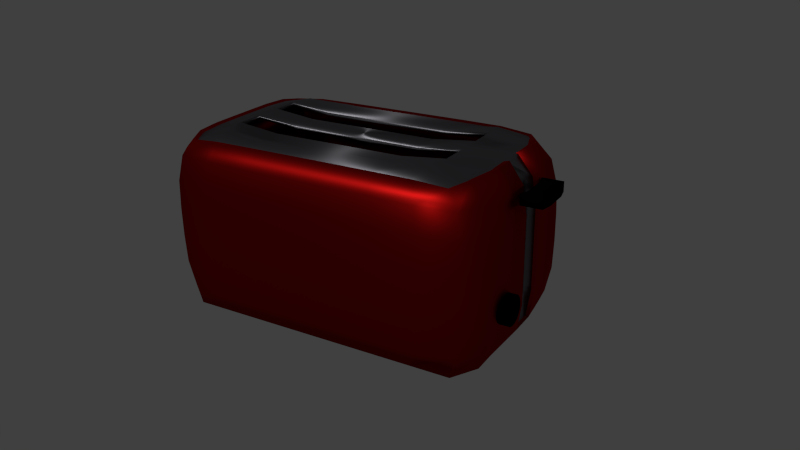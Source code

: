 # Source: el-Toaster.blend  (saved by Blender 2.76.0; exported with 4.5.12 LTS)
import bpy
from mathutils import Matrix  # noqa: F401  (used for matrix-valued properties, if any)

bpy.ops.wm.read_factory_settings(use_empty=True)
scene = bpy.context.scene
scene.name = 'Scene'

# ---- collections
col_collection_1 = bpy.data.collections.new('Collection 1'); scene.collection.children.link(col_collection_1)

# ---- materials (node trees are filled in below, after node groups)
mat_material_003 = bpy.data.materials.new('Material.003')
mat_material_003.alpha_threshold = 0.0
mat_material_003.roughness = 0.5
mat_material = bpy.data.materials.new('Material')
mat_material.alpha_threshold = 0.0
mat_material.roughness = 0.5
mat_material_001 = bpy.data.materials.new('Material.001')
mat_material_001.alpha_threshold = 0.0
mat_material_001.roughness = 0.5
mat_material_002 = bpy.data.materials.new('Material.002')
mat_material_002.alpha_threshold = 0.0
mat_material_002.roughness = 0.5

# ---- material node trees
mat_material_003.use_nodes = True; mat_material_003.node_tree.nodes.clear()
_N = mat_material_003.node_tree.nodes; _L = mat_material_003.node_tree.links
n0 = _N.new('ShaderNodeOutputMaterial'); n0.name = 'Material Output'; n0.location = (300, 300)
n1 = _N.new('ShaderNodeBsdfDiffuse'); n1.name = 'Diffuse BSDF'; n1.location = (10, 300)
n1.inputs[0].default_value = (0.0005155, 0.0005155, 0.0005155, 1.0)
_L.new(n1.outputs[0], n0.inputs[0])
n0.is_active_output = True
mat_material.use_nodes = True; mat_material.node_tree.nodes.clear()
_N = mat_material.node_tree.nodes; _L = mat_material.node_tree.links
n0 = _N.new('ShaderNodeOutputMaterial'); n0.name = 'Material Output'; n0.location = (300, 300)
n1 = _N.new('ShaderNodeBsdfAnisotropic'); n1.name = 'Anisotropic BSDF'; n1.location = (10, 300)
n1.distribution = 'GGX'
n1.inputs[0].default_value = (0.2284, 0.2242, 0.2462, 1.0)
n1.inputs[1].default_value = 0.4472
n1.inputs[2].default_value = 0.5
_L.new(n1.outputs[0], n0.inputs[0])
n0.is_active_output = True
mat_material_001.use_nodes = True; mat_material_001.node_tree.nodes.clear()
_N = mat_material_001.node_tree.nodes; _L = mat_material_001.node_tree.links
n0 = _N.new('ShaderNodeOutputMaterial'); n0.name = 'Material Output'; n0.location = (300, 300)
n1 = _N.new('ShaderNodeBsdfAnisotropic'); n1.name = 'Glossy BSDF'; n1.location = (10, 300)
n1.distribution = 'GGX'
n1.inputs[0].default_value = (0.3343, 0.004577, 0.003847, 1.0)
n1.inputs[1].default_value = 0.4472
_L.new(n1.outputs[0], n0.inputs[0])
n0.is_active_output = True
mat_material_002.use_nodes = True; mat_material_002.node_tree.nodes.clear()
_N = mat_material_002.node_tree.nodes; _L = mat_material_002.node_tree.links
n0 = _N.new('ShaderNodeOutputMaterial'); n0.name = 'Material Output'; n0.location = (300, 300)
n1 = _N.new('ShaderNodeBsdfDiffuse'); n1.name = 'Diffuse BSDF'; n1.location = (10, 300)
n1.inputs[0].default_value = (0.0, 0.0, 0.0, 1.0)
_L.new(n1.outputs[0], n0.inputs[0])
n0.is_active_output = True

# ---- world
world_world = bpy.data.worlds.new('World'); scene.world = world_world
world_world.color = (0.05088, 0.05088, 0.05088)
world_world.use_sun_shadow = False
world_world.sun_shadow_jitter_overblur = 0.0
world_world.cycles.sampling_method = 'MANUAL'
world_world.cycles.sample_map_resolution = 256

# ---- cameras
cam_camera = bpy.data.cameras.new('Camera')
cam_camera.clip_end = 100.0
cam_camera.lens = 35.0
cam_camera.sensor_width = 32.0
cam_camera.sensor_height = 18.0
cam_camera.ortho_scale = 7.314
cam_camera.dof.focus_distance = 0.0

# ---- lights
light_sun = bpy.data.lights.new('Sun', 'SUN')
light_sun.transmission_factor = 0.0
light_sun.angle = 0.1993
light_sun.energy = 1.0
light_sun.shadow_buffer_clip_start = 0.5
light_sun.shadow_soft_size = 0.1
light_sun.shadow_cascade_max_distance = 1000.0
light_sun.cycles.use_multiple_importance_sampling = False
light_lamp = bpy.data.lights.new('Lamp', 'POINT')
light_lamp.transmission_factor = 0.0
light_lamp.cutoff_distance = 30.0
light_lamp.energy = 100.0
light_lamp.shadow_buffer_clip_start = 1.001
light_lamp.shadow_soft_size = 0.1
light_lamp.shadow_maximum_resolution = 0.006
light_lamp.use_absolute_resolution = True
light_lamp.cycles.use_multiple_importance_sampling = False

# ---- meshes
me_cube_002 = bpy.data.meshes.new('Cube.002')
me_cube_002.from_pydata([(-0.5206, -0.7606, -0.5897), (-0.5206, -0.7606, 0.5897), (-0.5206, 0.4188, -0.5897), (-0.5206, 0.4188, 0.5897), (0.6588, -0.7606, -0.5897), (0.6588, -0.7606, 0.5897), (0.6588, 0.4188, -0.5897), (0.6588, 0.4188, 0.5897), (-0.2258, 0.55, 0.5897), (0.0691, 0.55, 0.5897), (0.364, 0.55, 0.5897), (0.364, 0.55, -0.5897), (0.0691, 0.55, -0.5897), (-0.2258, 0.55, -0.5897), (0.364, -0.5901, 0.5897), (0.0691, -0.5901, 0.5897), (-0.2258, -0.5901, 0.5897), (-0.2258, -0.5901, -0.5897), (0.0691, -0.5901, -0.5897), (0.364, -0.5901, -0.5897)], [], [(1, 3, 2, 0), (10, 7, 6, 11), (7, 5, 4, 6), (16, 1, 0, 17), (19, 11, 6, 4), (16, 8, 3, 1), (5, 7, 10, 14), (14, 10, 9, 15), (15, 9, 8, 16), (0, 2, 13, 17), (17, 13, 12, 18), (18, 12, 11, 19), (5, 14, 19, 4), (14, 15, 18, 19), (15, 16, 17, 18), (3, 8, 13, 2), (8, 9, 12, 13), (9, 10, 11, 12)])
me_cube_002.polygons.foreach_set('use_smooth', [True] * 18)
me_cube_002.materials.append(mat_material_003)
me_cube_002.use_remesh_preserve_volume = False
me_cube_002.use_remesh_preserve_attributes = False
me_cube_002.use_mirror_vertex_groups = False
me_cube_002.update()
me_cube_001 = bpy.data.meshes.new('Cube.001')
me_cube_001.from_pydata([(-0.9656, -0.9291, -0.8691), (-0.9173, -0.8941, 0.8831), (-0.9656, 0.8768, -0.8691), (-0.9194, 0.851, 0.8831), (0.8402, -0.9291, -0.8691), (0.7919, -0.8941, 0.8831), (0.8402, 0.8768, -0.8691), (0.7897, 0.851, 0.8831), (-0.9849, -0.9593, -0.6586), (-1.013, -0.9884, -0.3982), (-1.019, -0.9945, -0.1117), (-1.019, -0.9945, 0.1793), (-1.013, -0.9884, 0.4659), (-0.9814, -0.957, 0.7224), (-0.9403, -0.6936, 0.9111), (-0.9422, -0.4297, 0.914), (-0.9422, -0.1607, 0.9143), (-0.9422, 0.1083, 0.9143), (-0.9422, 0.3773, 0.914), (-0.9405, 0.6421, 0.9111), (-0.9834, 0.9131, 0.7224), (-1.015, 0.9442, 0.4659), (-1.021, 0.9503, 0.1793), (-1.021, 0.9503, -0.1117), (-1.015, 0.9442, -0.3982), (-0.9866, 0.9145, -0.6586), (-0.9656, 0.6188, -0.8691), (-0.9656, 0.3608, -0.8691), (-0.9656, 0.1028, -0.8691), (-0.9656, -0.1551, -0.8691), (-0.9656, -0.4131, -0.8691), (-0.9656, -0.6711, -0.8691), (-0.7337, 0.9151, 0.9115), (-0.4592, 0.9753, 0.9374), (-0.2012, 0.9753, 0.9374), (0.05678, 0.9753, 0.9374), (0.3148, 0.9753, 0.9374), (0.5963, 0.9151, 0.9115), (0.854, 0.9131, 0.7224), (0.8857, 0.9442, 0.4659), (0.8918, 0.9503, 0.1793), (0.8918, 0.9503, -0.1117), (0.8857, 0.9442, -0.3982), (0.8577, 0.9145, -0.6586), (0.5727, 0.9753, -0.8691), (0.3148, 0.9753, -0.8691), (0.05678, 0.9753, -0.8691), (-0.2012, 0.9753, -0.8691), (-0.4592, 0.9753, -0.8691), (-0.7172, 0.9753, -0.8691), (0.8147, 0.6421, 0.9111), (0.8168, 0.3773, 0.914), (0.8168, 0.1083, 0.9143), (0.8168, -0.1607, 0.9143), (0.8168, -0.4297, 0.914), (0.8149, -0.6936, 0.9111), (0.856, -0.957, 0.7224), (0.8876, -0.9884, 0.4659), (0.8937, -0.9945, 0.1793), (0.8937, -0.9945, -0.1117), (0.8876, -0.9884, -0.3982), (0.8595, -0.9593, -0.6586), (0.8402, -0.6711, -0.8691), (0.8402, -0.4131, -0.8691), (0.8402, -0.1551, -0.8691), (0.8402, 0.1028, -0.8691), (0.8402, 0.3608, -0.8691), (0.8402, 0.6188, -0.8691), (0.6037, -0.94, 0.91), (0.3431, -0.9545, 0.9157), (0.07268, -0.9557, 0.916), (-0.1981, -0.9557, 0.916), (-0.4685, -0.9545, 0.9157), (-0.7291, -0.94, 0.91), (-0.7076, -0.9876, -0.8691), (-0.4497, -0.9876, -0.8691), (-0.1917, -0.9876, -0.8691), (0.06629, -0.9876, -0.8691), (0.3243, -0.9876, -0.8691), (0.5823, -0.9876, -0.8691), (0.6347, -1.046, 0.7246), (0.6569, -1.082, 0.4659), (0.6615, -1.088, 0.1793), (0.6615, -1.088, -0.1117), (0.6569, -1.082, -0.3982), (0.6326, -1.049, -0.6586), (0.3586, -1.061, 0.7249), (0.3718, -1.098, 0.4659), (0.3745, -1.104, 0.1793), (0.3745, -1.104, -0.1117), (0.3718, -1.098, -0.3982), (0.3572, -1.063, -0.6586), (0.07773, -1.062, 0.725), (0.08214, -1.099, 0.4659), (0.08305, -1.105, 0.1793), (0.08305, -1.105, -0.1117), (0.08214, -1.099, -0.3982), (0.07726, -1.064, -0.6586), (-0.2031, -1.062, 0.725), (-0.2075, -1.099, 0.4659), (-0.2084, -1.105, 0.1793), (-0.2084, -1.105, -0.1117), (-0.2075, -1.099, -0.3982), (-0.2027, -1.064, -0.6586), (-0.484, -1.061, 0.7249), (-0.4972, -1.098, 0.4659), (-0.4999, -1.104, 0.1793), (-0.4999, -1.104, -0.1117), (-0.4972, -1.098, -0.3982), (-0.4826, -1.063, -0.6586), (-0.7601, -1.046, 0.7246), (-0.7823, -1.082, 0.4659), (-0.7869, -1.088, 0.1793), (-0.7869, -1.088, -0.1117), (-0.7823, -1.082, -0.3982), (-0.758, -1.049, -0.6586), (0.9108, 0.6727, 0.7251), (0.9465, 0.695, 0.466), (0.9528, 0.6996, 0.1793), (0.9528, 0.6996, -0.1117), (0.9465, 0.695, -0.3982), (0.9124, 0.6707, -0.6586), (0.9154, 0.3949, 0.7253), (0.9512, 0.4084, 0.466), (0.9575, 0.4111, 0.1793), (0.9575, 0.4111, -0.1117), (0.9512, 0.4084, -0.3982), (0.917, 0.3937, -0.6586), (0.9154, 0.1142, 0.7254), (0.9512, 0.1187, 0.466), (0.9575, 0.1196, 0.1793), (0.9575, 0.1196, -0.1117), (0.9512, 0.1187, -0.3982), (0.917, 0.1138, -0.6586), (0.9154, -0.1665, 0.7254), (0.9512, -0.171, 0.466), (0.9575, -0.1719, 0.1793), (0.9575, -0.1719, -0.1117), (0.9512, -0.171, -0.3982), (0.917, -0.1661, -0.6586), (0.9154, -0.4472, 0.7253), (0.9512, -0.4607, 0.466), (0.9575, -0.4634, 0.1793), (0.9575, -0.4634, -0.1117), (0.9512, -0.4607, -0.3982), (0.917, -0.446, -0.6586), (0.911, -0.7244, 0.7251), (0.9466, -0.7467, 0.466), (0.953, -0.7513, 0.1793), (0.953, -0.7513, -0.1117), (0.9466, -0.7467, -0.3982), (0.9126, -0.7224, -0.6586), (-0.7675, 1.024, 0.7246), (-0.7899, 1.062, 0.4659), (-0.7945, 1.068, 0.1793), (-0.7945, 1.068, -0.1117), (-0.7899, 1.062, -0.3982), (-0.7658, 1.029, -0.6586), (-0.4921, 1.052, 0.7276), (-0.5066, 1.085, 0.4662), (-0.5093, 1.091, 0.1793), (-0.5093, 1.091, -0.1117), (-0.5066, 1.085, -0.3985), (-0.4921, 1.052, -0.6599), (-0.2143, 1.067, 0.7441), (-0.218, 1.093, 0.4712), (-0.218, 1.093, 0.1796), (-0.218, 1.093, -0.112), (-0.218, 1.093, -0.4036), (-0.2143, 1.067, -0.6764), (0.06984, 1.067, 0.7441), (0.07359, 1.093, 0.4712), (0.07359, 1.093, 0.1796), (0.07359, 1.093, -0.112), (0.07359, 1.093, -0.4036), (0.06984, 1.067, -0.6764), (0.3479, 1.052, 0.7276), (0.3625, 1.085, 0.4662), (0.3652, 1.091, 0.1793), (0.3652, 1.091, -0.1117), (0.3625, 1.085, -0.3985), (0.3479, 1.052, -0.6599), (0.6272, 1.024, 0.7246), (0.6494, 1.062, 0.4659), (0.6539, 1.068, 0.1793), (0.6539, 1.068, -0.1117), (0.6494, 1.062, -0.3982), (0.6249, 1.029, -0.6586), (-1.036, -0.7244, 0.7251), (-1.072, -0.7467, 0.466), (-1.078, -0.7513, 0.1793), (-1.078, -0.7513, -0.1117), (-1.072, -0.7467, -0.3982), (-1.038, -0.7224, -0.6586), (-1.041, -0.4472, 0.7253), (-1.077, -0.4607, 0.466), (-1.083, -0.4634, 0.1793), (-1.083, -0.4634, -0.1117), (-1.077, -0.4607, -0.3982), (-1.042, -0.446, -0.6586), (-1.041, -0.1665, 0.7254), (-1.077, -0.171, 0.466), (-1.083, -0.1719, 0.1793), (-1.083, -0.1719, -0.1117), (-1.077, -0.171, -0.3982), (-1.042, -0.1661, -0.6586), (-1.041, 0.1142, 0.7254), (-1.077, 0.1187, 0.466), (-1.083, 0.1196, 0.1793), (-1.083, 0.1196, -0.1117), (-1.077, 0.1187, -0.3982), (-1.042, 0.1138, -0.6586), (-1.041, 0.3949, 0.7253), (-1.077, 0.4084, 0.466), (-1.083, 0.4111, 0.1793), (-1.083, 0.4111, -0.1117), (-1.077, 0.4084, -0.3982), (-1.042, 0.3937, -0.6586), (-1.036, 0.6727, 0.7251), (-1.072, 0.695, 0.466), (-1.079, 0.6996, 0.1793), (-1.079, 0.6996, -0.1117), (-1.072, 0.695, -0.3982), (-1.038, 0.6707, -0.6586), (-0.2161, 1.08, 0.6077), (-0.218, 1.093, 0.3254), (-0.218, 1.093, 0.03382), (-0.218, 1.093, -0.2578), (0.07172, 1.08, 0.6077), (0.07359, 1.093, 0.3254), (0.07359, 1.093, 0.03382), (0.07359, 1.093, -0.2578), (-0.2171, 1.086, 0.5394), (-0.218, 1.093, 0.2525), (-0.218, 1.093, -0.03908), (-0.218, 1.093, -0.3307), (0.07265, 1.086, 0.5394), (0.07359, 1.093, 0.2525), (0.07359, 1.093, -0.03908), (0.07359, 1.093, -0.3307), (-0.2152, 1.073, 0.6759), (-0.218, 1.093, 0.3983), (-0.218, 1.093, 0.1067), (-0.218, 1.093, -0.1849), (0.07078, 1.073, 0.6759), (0.07359, 1.093, 0.3983), (0.07359, 1.093, 0.1067), (0.07359, 1.093, -0.1849), (-0.7953, -0.7935, -0.8049), (-0.7692, -0.7684, 0.7657), (-0.7853, 0.7545, -0.8053), (-0.7633, 0.7342, 0.7668), (0.6699, -0.7935, -0.8049), (0.6438, -0.7684, 0.7657), (0.6612, 0.7522, -0.8062), (0.636, 0.7312, 0.7667), (-0.8164, -0.8154, -0.6091), (-0.842, -0.8406, -0.377), (-0.8474, -0.8461, -0.1083), (-0.8474, -0.8461, 0.176), (-0.8422, -0.8406, 0.4433), (-0.8196, -0.8169, 0.6467), (-0.7398, -0.673, 0.8066), (-0.7409, -0.4282, 0.809), (-0.741, -0.1606, 0.8092), (-0.741, 0.1083, 0.8092), (-0.7409, 0.376, 0.809), (-0.7397, 0.6229, 0.807), (-0.8141, 0.7819, 0.647), (-0.8364, 0.8058, 0.4434), (-0.8416, 0.8114, 0.176), (-0.8416, 0.8114, -0.1084), (-0.8362, 0.8059, -0.3772), (-0.81, 0.7807, -0.6094), (-0.7489, 0.6082, -0.8025), (-0.7521, 0.36, -0.7921), (-0.7524, 0.1028, -0.7913), (-0.7524, -0.1551, -0.7913), (-0.7521, -0.4123, -0.7921), (-0.7487, -0.66, -0.803), (-0.6734, 0.7238, 0.8052), (-0.4377, 0.7696, 0.8438), (-0.1926, 0.7662, 0.8495), (0.04815, 0.7662, 0.8495), (0.2936, 0.7695, 0.8439), (0.5377, 0.7231, 0.8056), (0.687, 0.7791, 0.6469), (0.7095, 0.8029, 0.4434), (0.7147, 0.8084, 0.176), (0.7147, 0.8084, -0.1084), (0.7092, 0.8029, -0.3772), (0.6833, 0.7776, -0.6097), (0.5289, 0.7623, -0.804), (0.3059, 0.7629, -0.7896), (0.05263, 0.7682, -0.7761), (-0.197, 0.7682, -0.7761), (-0.4503, 0.7628, -0.7896), (-0.6706, 0.7629, -0.8039), (0.6143, 0.6213, 0.8066), (0.6156, 0.3759, 0.809), (0.6156, 0.1083, 0.8092), (0.6156, -0.1606, 0.8092), (0.6156, -0.4282, 0.809), (0.6144, -0.673, 0.8066), (0.6942, -0.8169, 0.6467), (0.7168, -0.8406, 0.4433), (0.722, -0.8461, 0.176), (0.722, -0.8461, -0.1083), (0.7166, -0.8406, -0.377), (0.691, -0.8154, -0.6091), (0.6234, -0.66, -0.803), (0.6267, -0.4123, -0.7921), (0.627, -0.1551, -0.7913), (0.627, 0.1028, -0.7913), (0.6267, 0.36, -0.7921), (0.6233, 0.6075, -0.8032), (0.5652, -0.7464, 0.7979), (0.3368, -0.7569, 0.8041), (0.07227, -0.7575, 0.8055), (-0.1977, -0.7575, 0.8055), (-0.4622, -0.7569, 0.8041), (-0.6906, -0.7464, 0.7979), (-0.6758, -0.7726, -0.8038), (-0.4468, -0.7733, -0.7944), (-0.1915, -0.7743, -0.7915), (0.06612, -0.7743, -0.7915), (0.3214, -0.7733, -0.7944), (0.5504, -0.7726, -0.8038), (0.5892, -0.8356, 0.6512), (0.6072, -0.8616, 0.4457), (0.6119, -0.867, 0.1765), (0.6119, -0.867, -0.1088), (0.6073, -0.8614, -0.3794), (0.5897, -0.8312, -0.611), (0.3518, -0.8464, 0.652), (0.3652, -0.8715, 0.4473), (0.368, -0.8771, 0.1768), (0.368, -0.8771, -0.1091), (0.3653, -0.8714, -0.3808), (0.3524, -0.8426, -0.6065), (0.07733, -0.847, 0.6527), (0.08178, -0.8723, 0.4476), (0.0827, -0.8779, 0.1768), (0.0827, -0.8779, -0.1092), (0.08178, -0.8722, -0.3809), (0.07699, -0.8439, -0.6047), (-0.2027, -0.847, 0.6527), (-0.2072, -0.8723, 0.4476), (-0.2081, -0.8779, 0.1768), (-0.2081, -0.8779, -0.1092), (-0.2072, -0.8722, -0.3809), (-0.2024, -0.8439, -0.6047), (-0.4772, -0.8464, 0.652), (-0.4906, -0.8715, 0.4473), (-0.4934, -0.8771, 0.1768), (-0.4934, -0.8771, -0.1091), (-0.4907, -0.8714, -0.3808), (-0.4778, -0.8426, -0.6065), (-0.7146, -0.8356, 0.6512), (-0.7326, -0.8616, 0.4457), (-0.7373, -0.867, 0.1765), (-0.7373, -0.867, -0.1088), (-0.7327, -0.8614, -0.3794), (-0.7151, -0.8312, -0.611), (0.6961, 0.6466, 0.6563), (0.7222, 0.6659, 0.4468), (0.7277, 0.6706, 0.1766), (0.7277, 0.6706, -0.109), (0.722, 0.6662, -0.3801), (0.6912, 0.6502, -0.612), (0.6992, 0.3932, 0.6563), (0.7249, 0.4065, 0.4478), (0.7306, 0.4092, 0.1768), (0.7306, 0.4092, -0.1092), (0.7249, 0.4065, -0.3809), (0.6964, 0.3923, -0.6051), (0.6992, 0.1142, 0.6563), (0.7249, 0.1187, 0.4479), (0.7306, 0.1196, 0.1768), (0.7306, 0.1196, -0.1092), (0.7248, 0.1187, -0.3809), (0.6965, 0.1138, -0.6046), (0.6992, -0.1665, 0.6563), (0.7249, -0.171, 0.4479), (0.7306, -0.1719, 0.1768), (0.7306, -0.1719, -0.1092), (0.7248, -0.171, -0.3809), (0.6965, -0.1661, -0.6046), (0.6992, -0.4456, 0.6563), (0.7249, -0.4589, 0.4478), (0.7306, -0.4616, 0.1768), (0.7306, -0.4616, -0.1092), (0.7249, -0.4588, -0.3809), (0.6964, -0.4447, -0.6051), (0.6962, -0.6984, 0.6563), (0.7223, -0.7177, 0.4468), (0.7279, -0.7223, 0.1766), (0.7279, -0.7223, -0.109), (0.7222, -0.718, -0.3801), (0.6914, -0.702, -0.6119), (-0.7046, 0.8181, 0.654), (-0.7264, 0.8447, 0.4455), (-0.7315, 0.8499, 0.1764), (-0.7315, 0.8499, -0.1088), (-0.7266, 0.8445, -0.3791), (-0.7078, 0.815, -0.6105), (-0.4723, 0.834, 0.6658), (-0.4933, 0.8591, 0.45), (-0.4987, 0.8643, 0.1775), (-0.4987, 0.8643, -0.1098), (-0.4938, 0.859, -0.3828), (-0.4804, 0.831, -0.6074), (-0.2048, 0.8477, 0.6852), (-0.211, 0.8666, 0.4571), (-0.2153, 0.866, 0.1785), (-0.2153, 0.866, -0.1108), (-0.211, 0.8666, -0.3894), (-0.2079, 0.8514, -0.6047), (0.0604, 0.8477, 0.6851), (0.06653, 0.8666, 0.4571), (0.0709, 0.866, 0.1785), (0.0709, 0.866, -0.1108), (0.06653, 0.8666, -0.3894), (0.06344, 0.8514, -0.6047), (0.3284, 0.834, 0.6659), (0.3493, 0.8591, 0.45), (0.3547, 0.8643, 0.1775), (0.3547, 0.8643, -0.1098), (0.3498, 0.859, -0.3828), (0.3363, 0.831, -0.6074), (0.5665, 0.8173, 0.6543), (0.5881, 0.844, 0.4456), (0.5932, 0.8493, 0.1764), (0.5932, 0.8493, -0.1088), (0.5883, 0.8439, -0.3792), (0.5692, 0.8144, -0.6108), (-0.8216, -0.6984, 0.6563), (-0.8477, -0.7177, 0.4468), (-0.8532, -0.7223, 0.1766), (-0.8532, -0.7223, -0.109), (-0.8476, -0.718, -0.3801), (-0.8168, -0.702, -0.6119), (-0.8246, -0.4456, 0.6563), (-0.8503, -0.4589, 0.4478), (-0.856, -0.4616, 0.1768), (-0.856, -0.4616, -0.1092), (-0.8503, -0.4588, -0.3809), (-0.8218, -0.4447, -0.6051), (-0.8246, -0.1665, 0.6563), (-0.8503, -0.171, 0.4479), (-0.856, -0.1719, 0.1768), (-0.856, -0.1719, -0.1092), (-0.8502, -0.171, -0.3809), (-0.8219, -0.1661, -0.6046), (-0.8246, 0.1142, 0.6563), (-0.8503, 0.1187, 0.4479), (-0.856, 0.1196, 0.1768), (-0.856, 0.1196, -0.1092), (-0.8502, 0.1187, -0.3809), (-0.8219, 0.1138, -0.6046), (-0.8245, 0.3933, 0.6563), (-0.8503, 0.4066, 0.4479), (-0.856, 0.4093, 0.1768), (-0.856, 0.4093, -0.1092), (-0.8503, 0.4066, -0.3809), (-0.8218, 0.3924, -0.6051), (-0.8215, 0.6483, 0.6566), (-0.8476, 0.6676, 0.4469), (-0.8532, 0.6722, 0.1766), (-0.8532, 0.6722, -0.109), (-0.8475, 0.6679, -0.3802), (-0.8169, 0.6514, -0.6116), (-0.206, 0.8545, 0.5821), (-0.2141, 0.8661, 0.3231), (-0.2165, 0.866, 0.03382), (-0.2141, 0.8661, -0.2554), (0.06158, 0.8545, 0.5821), (0.06973, 0.8661, 0.3231), (0.07208, 0.866, 0.03382), (0.06973, 0.8661, -0.2554), (-0.2069, 0.8611, 0.5139), (-0.2141, 0.8661, 0.2502), (-0.2165, 0.866, -0.03908), (-0.2141, 0.8661, -0.3283), (0.06252, 0.8611, 0.5139), (0.06973, 0.8661, 0.2502), (0.07208, 0.866, -0.03908), (0.06973, 0.8661, -0.3283), (-0.2051, 0.848, 0.6503), (-0.2141, 0.8661, 0.396), (-0.2165, 0.866, 0.1067), (-0.2141, 0.8661, -0.1825), (0.06064, 0.848, 0.6503), (0.06973, 0.8661, 0.396), (0.07208, 0.866, 0.1067), (0.06973, 0.8661, -0.1825)], [], [(223, 25, 2, 26), (187, 43, 6, 44), (151, 61, 4, 62), (115, 8, 0, 74), (61, 85, 79, 4), (85, 91, 78, 79), (91, 97, 77, 78), (97, 103, 76, 77), (103, 109, 75, 76), (109, 115, 74, 75), (5, 68, 80, 56), (56, 80, 81, 57), (57, 81, 82, 58), (58, 82, 83, 59), (59, 83, 84, 60), (60, 84, 85, 61), (68, 69, 86, 80), (80, 86, 87, 81), (81, 87, 88, 82), (82, 88, 89, 83), (83, 89, 90, 84), (84, 90, 91, 85), (69, 70, 92, 86), (86, 92, 93, 87), (87, 93, 94, 88), (88, 94, 95, 89), (89, 95, 96, 90), (90, 96, 97, 91), (70, 71, 98, 92), (92, 98, 99, 93), (93, 99, 100, 94), (94, 100, 101, 95), (95, 101, 102, 96), (96, 102, 103, 97), (71, 72, 104, 98), (98, 104, 105, 99), (99, 105, 106, 100), (100, 106, 107, 101), (101, 107, 108, 102), (102, 108, 109, 103), (72, 73, 110, 104), (104, 110, 111, 105), (105, 111, 112, 106), (106, 112, 113, 107), (107, 113, 114, 108), (108, 114, 115, 109), (73, 1, 13, 110), (110, 13, 12, 111), (111, 12, 11, 112), (112, 11, 10, 113), (113, 10, 9, 114), (114, 9, 8, 115), (43, 121, 67, 6), (121, 127, 66, 67), (127, 133, 65, 66), (133, 139, 64, 65), (139, 145, 63, 64), (145, 151, 62, 63), (7, 50, 116, 38), (38, 116, 117, 39), (39, 117, 118, 40), (40, 118, 119, 41), (41, 119, 120, 42), (42, 120, 121, 43), (50, 51, 122, 116), (116, 122, 123, 117), (117, 123, 124, 118), (118, 124, 125, 119), (119, 125, 126, 120), (120, 126, 127, 121), (51, 52, 128, 122), (122, 128, 129, 123), (123, 129, 130, 124), (124, 130, 131, 125), (125, 131, 132, 126), (126, 132, 133, 127), (52, 53, 134, 128), (128, 134, 135, 129), (129, 135, 136, 130), (130, 136, 137, 131), (131, 137, 138, 132), (132, 138, 139, 133), (53, 54, 140, 134), (134, 140, 141, 135), (135, 141, 142, 136), (136, 142, 143, 137), (137, 143, 144, 138), (138, 144, 145, 139), (54, 55, 146, 140), (140, 146, 147, 141), (141, 147, 148, 142), (142, 148, 149, 143), (143, 149, 150, 144), (144, 150, 151, 145), (55, 5, 56, 146), (146, 56, 57, 147), (147, 57, 58, 148), (148, 58, 59, 149), (149, 59, 60, 150), (150, 60, 61, 151), (25, 157, 49, 2), (157, 163, 48, 49), (163, 169, 47, 48), (169, 175, 46, 47), (175, 181, 45, 46), (181, 187, 44, 45), (3, 32, 152, 20), (20, 152, 153, 21), (21, 153, 154, 22), (22, 154, 155, 23), (23, 155, 156, 24), (24, 156, 157, 25), (32, 33, 158, 152), (152, 158, 159, 153), (153, 159, 160, 154), (154, 160, 161, 155), (155, 161, 162, 156), (156, 162, 163, 157), (33, 34, 164, 158), (158, 164, 240, 224, 232, 165, 159), (159, 165, 241, 225, 233, 166, 160), (160, 166, 242, 226, 234, 167, 161), (161, 167, 243, 227, 235, 168, 162), (162, 168, 169, 163), (35, 36, 176, 170), (170, 176, 177, 171, 236, 228, 244), (171, 177, 178, 172, 237, 229, 245), (172, 178, 179, 173, 238, 230, 246), (173, 179, 180, 174, 239, 231, 247), (174, 180, 181, 175), (36, 37, 182, 176), (176, 182, 183, 177), (177, 183, 184, 178), (178, 184, 185, 179), (179, 185, 186, 180), (180, 186, 187, 181), (37, 7, 38, 182), (182, 38, 39, 183), (183, 39, 40, 184), (184, 40, 41, 185), (185, 41, 42, 186), (186, 42, 43, 187), (8, 193, 31, 0), (193, 199, 30, 31), (199, 205, 29, 30), (205, 211, 28, 29), (211, 217, 27, 28), (217, 223, 26, 27), (1, 14, 188, 13), (13, 188, 189, 12), (12, 189, 190, 11), (11, 190, 191, 10), (10, 191, 192, 9), (9, 192, 193, 8), (14, 15, 194, 188), (188, 194, 195, 189), (189, 195, 196, 190), (190, 196, 197, 191), (191, 197, 198, 192), (192, 198, 199, 193), (15, 16, 200, 194), (194, 200, 201, 195), (195, 201, 202, 196), (196, 202, 203, 197), (197, 203, 204, 198), (198, 204, 205, 199), (16, 17, 206, 200), (200, 206, 207, 201), (201, 207, 208, 202), (202, 208, 209, 203), (203, 209, 210, 204), (204, 210, 211, 205), (17, 18, 212, 206), (206, 212, 213, 207), (207, 213, 214, 208), (208, 214, 215, 209), (209, 215, 216, 210), (210, 216, 217, 211), (18, 19, 218, 212), (212, 218, 219, 213), (213, 219, 220, 214), (214, 220, 221, 215), (215, 221, 222, 216), (216, 222, 223, 217), (19, 3, 20, 218), (218, 20, 21, 219), (219, 21, 22, 220), (220, 22, 23, 221), (221, 23, 24, 222), (222, 24, 25, 223), (274, 250, 273, 471), (292, 254, 291, 435), (310, 252, 309, 399), (322, 248, 256, 363), (252, 327, 333, 309), (327, 326, 339, 333), (326, 325, 345, 339), (325, 324, 351, 345), (324, 323, 357, 351), (323, 322, 363, 357), (304, 328, 316, 253), (305, 329, 328, 304), (306, 330, 329, 305), (307, 331, 330, 306), (308, 332, 331, 307), (309, 333, 332, 308), (328, 334, 317, 316), (329, 335, 334, 328), (330, 336, 335, 329), (331, 337, 336, 330), (332, 338, 337, 331), (333, 339, 338, 332), (334, 340, 318, 317), (335, 341, 340, 334), (336, 342, 341, 335), (337, 343, 342, 336), (338, 344, 343, 337), (339, 345, 344, 338), (340, 346, 319, 318), (341, 347, 346, 340), (342, 348, 347, 341), (343, 349, 348, 342), (344, 350, 349, 343), (345, 351, 350, 344), (346, 352, 320, 319), (347, 353, 352, 346), (348, 354, 353, 347), (349, 355, 354, 348), (350, 356, 355, 349), (351, 357, 356, 350), (352, 358, 321, 320), (353, 359, 358, 352), (354, 360, 359, 353), (355, 361, 360, 354), (356, 362, 361, 355), (357, 363, 362, 356), (358, 261, 249, 321), (359, 260, 261, 358), (360, 259, 260, 359), (361, 258, 259, 360), (362, 257, 258, 361), (363, 256, 257, 362), (254, 315, 369, 291), (315, 314, 375, 369), (314, 313, 381, 375), (313, 312, 387, 381), (312, 311, 393, 387), (311, 310, 399, 393), (286, 364, 298, 255), (287, 365, 364, 286), (288, 366, 365, 287), (289, 367, 366, 288), (290, 368, 367, 289), (291, 369, 368, 290), (364, 370, 299, 298), (365, 371, 370, 364), (366, 372, 371, 365), (367, 373, 372, 366), (368, 374, 373, 367), (369, 375, 374, 368), (370, 376, 300, 299), (371, 377, 376, 370), (372, 378, 377, 371), (373, 379, 378, 372), (374, 380, 379, 373), (375, 381, 380, 374), (376, 382, 301, 300), (377, 383, 382, 376), (378, 384, 383, 377), (379, 385, 384, 378), (380, 386, 385, 379), (381, 387, 386, 380), (382, 388, 302, 301), (383, 389, 388, 382), (384, 390, 389, 383), (385, 391, 390, 384), (386, 392, 391, 385), (387, 393, 392, 386), (388, 394, 303, 302), (389, 395, 394, 388), (390, 396, 395, 389), (391, 397, 396, 390), (392, 398, 397, 391), (393, 399, 398, 392), (394, 304, 253, 303), (395, 305, 304, 394), (396, 306, 305, 395), (397, 307, 306, 396), (398, 308, 307, 397), (399, 309, 308, 398), (250, 297, 405, 273), (297, 296, 411, 405), (296, 295, 417, 411), (295, 294, 423, 417), (294, 293, 429, 423), (293, 292, 435, 429), (268, 400, 280, 251), (269, 401, 400, 268), (270, 402, 401, 269), (271, 403, 402, 270), (272, 404, 403, 271), (273, 405, 404, 272), (400, 406, 281, 280), (401, 407, 406, 400), (402, 408, 407, 401), (403, 409, 408, 402), (404, 410, 409, 403), (405, 411, 410, 404), (406, 412, 282, 281), (407, 413, 480, 472, 488, 412, 406), (408, 414, 481, 473, 489, 413, 407), (409, 415, 482, 474, 490, 414, 408), (410, 416, 483, 475, 491, 415, 409), (411, 417, 416, 410), (418, 424, 284, 283), (492, 476, 484, 419, 425, 424, 418), (493, 477, 485, 420, 426, 425, 419), (494, 478, 486, 421, 427, 426, 420), (495, 479, 487, 422, 428, 427, 421), (423, 429, 428, 422), (424, 430, 285, 284), (425, 431, 430, 424), (426, 432, 431, 425), (427, 433, 432, 426), (428, 434, 433, 427), (429, 435, 434, 428), (430, 286, 255, 285), (431, 287, 286, 430), (432, 288, 287, 431), (433, 289, 288, 432), (434, 290, 289, 433), (435, 291, 290, 434), (248, 279, 441, 256), (279, 278, 447, 441), (278, 277, 453, 447), (277, 276, 459, 453), (276, 275, 465, 459), (275, 274, 471, 465), (261, 436, 262, 249), (260, 437, 436, 261), (259, 438, 437, 260), (258, 439, 438, 259), (257, 440, 439, 258), (256, 441, 440, 257), (436, 442, 263, 262), (437, 443, 442, 436), (438, 444, 443, 437), (439, 445, 444, 438), (440, 446, 445, 439), (441, 447, 446, 440), (442, 448, 264, 263), (443, 449, 448, 442), (444, 450, 449, 443), (445, 451, 450, 444), (446, 452, 451, 445), (447, 453, 452, 446), (448, 454, 265, 264), (449, 455, 454, 448), (450, 456, 455, 449), (451, 457, 456, 450), (452, 458, 457, 451), (453, 459, 458, 452), (454, 460, 266, 265), (455, 461, 460, 454), (456, 462, 461, 455), (457, 463, 462, 456), (458, 464, 463, 457), (459, 465, 464, 458), (460, 466, 267, 266), (461, 467, 466, 460), (462, 468, 467, 461), (463, 469, 468, 462), (464, 470, 469, 463), (465, 471, 470, 464), (466, 268, 251, 267), (467, 269, 268, 466), (468, 270, 269, 467), (469, 271, 270, 468), (470, 272, 271, 469), (471, 273, 272, 470), (3, 19, 267, 251), (0, 31, 279, 248), (7, 37, 285, 255), (2, 49, 297, 250), (5, 55, 303, 253), (6, 67, 315, 254), (1, 73, 321, 249), (4, 79, 327, 252), (14, 1, 249, 262), (15, 14, 262, 263), (16, 15, 263, 264), (17, 16, 264, 265), (18, 17, 265, 266), (19, 18, 266, 267), (26, 2, 250, 274), (27, 26, 274, 275), (28, 27, 275, 276), (29, 28, 276, 277), (30, 29, 277, 278), (31, 30, 278, 279), (32, 3, 251, 280), (33, 32, 280, 281), (34, 33, 281, 282), (36, 35, 283, 284), (37, 36, 284, 285), (44, 6, 254, 292), (45, 44, 292, 293), (46, 45, 293, 294), (47, 46, 294, 295), (48, 47, 295, 296), (49, 48, 296, 297), (50, 7, 255, 298), (51, 50, 298, 299), (52, 51, 299, 300), (53, 52, 300, 301), (54, 53, 301, 302), (55, 54, 302, 303), (62, 4, 252, 310), (63, 62, 310, 311), (64, 63, 311, 312), (65, 64, 312, 313), (66, 65, 313, 314), (67, 66, 314, 315), (68, 5, 253, 316), (69, 68, 316, 317), (70, 69, 317, 318), (71, 70, 318, 319), (72, 71, 319, 320), (73, 72, 320, 321), (74, 0, 248, 322), (75, 74, 322, 323), (76, 75, 323, 324), (77, 76, 324, 325), (78, 77, 325, 326), (79, 78, 326, 327), (164, 34, 282, 412), (165, 232, 480, 413), (166, 233, 481, 414), (167, 234, 482, 415), (168, 235, 483, 416), (169, 168, 416, 417), (35, 170, 418, 283), (236, 171, 419, 484), (237, 172, 420, 485), (238, 173, 421, 486), (239, 174, 422, 487), (174, 175, 423, 422), (175, 169, 417, 423), (224, 240, 488, 472), (225, 241, 489, 473), (226, 242, 490, 474), (227, 243, 491, 475), (244, 228, 476, 492), (245, 229, 477, 493), (246, 230, 478, 494), (247, 231, 479, 495), (232, 224, 472, 480), (233, 225, 473, 481), (234, 226, 474, 482), (235, 227, 475, 483), (228, 236, 484, 476), (229, 237, 485, 477), (230, 238, 486, 478), (231, 239, 487, 479), (240, 164, 412, 488), (241, 165, 413, 489), (242, 166, 414, 490), (243, 167, 415, 491), (170, 244, 492, 418), (171, 245, 493, 419), (172, 246, 494, 420), (173, 247, 495, 421)])
me_cube_001.polygons.foreach_set('use_smooth', [True] * 472)
me_cube_001.polygons.foreach_set('material_index', [1, 1, 1, 1, 1, 1, 1, 1, 1, 1, 1, 1, 1, 1, 1, 1, 1, 1, 1, 1, 1, 1, 1, 1, 1, 1, 1, 1, 1, 1, 1, 1, 1, 1, 1, 1, 1, 1, 1, 1, 1, 1, 1, 1, 1, 1, 1, 1, 1, 1, 1, 1, 1, 1, 1, 1, 1, 1, 1, 1, 1, 1, 1, 1, 1, 1, 1, 1, 1, 1, 1, 1, 1, 1, 1, 1, 1, 1, 1, 1, 1, 1, 1, 1, 1, 1, 1, 1, 1, 1, 1, 1, 1, 1, 1, 1, 1, 1, 1, 1, 1, 1, 1, 1, 1, 1, 1, 1, 1, 1, 1, 1, 1, 1, 1, 1, 1, 1, 1, 1, 1, 1, 1, 1, 1, 1, 1, 1, 1, 1, 1, 1, 1, 1, 1, 1, 1, 1, 1, 1, 1, 1, 1, 1, 1, 1, 1, 1, 1, 1, 1, 1, 1, 1, 1, 1, 1, 1, 1, 1, 1, 1, 1, 1, 1, 1, 1, 1, 1, 1, 1, 1, 1, 1, 1, 1, 1, 1, 1, 1, 1, 1, 1, 1, 1, 1, 1, 1, 1, 1, 1, 1, 1, 1, 1, 1, 1, 1, 1, 1, 1, 1, 1, 1, 1, 1, 1, 1, 1, 1, 1, 1, 1, 1, 1, 1, 1, 1, 1, 1, 1, 1, 1, 1, 1, 1, 1, 1, 1, 1, 1, 1, 1, 1, 1, 1, 1, 1, 1, 1, 1, 1, 1, 1, 1, 1, 1, 1, 1, 1, 1, 1, 1, 1, 1, 1, 1, 1, 1, 1, 1, 1, 1, 1, 1, 1, 1, 1, 1, 1, 1, 1, 1, 1, 1, 1, 1, 1, 1, 1, 1, 1, 1, 1, 1, 1, 1, 1, 1, 1, 1, 1, 1, 1, 1, 1, 1, 1, 1, 1, 1, 1, 1, 1, 1, 1, 1, 1, 1, 1, 1, 1, 1, 1, 1, 1, 1, 1, 1, 1, 1, 1, 1, 1, 1, 1, 1, 1, 1, 1, 1, 1, 1, 1, 1, 1, 1, 1, 1, 1, 1, 1, 1, 1, 1, 1, 1, 1, 1, 1, 1, 1, 1, 1, 1, 1, 1, 1, 1, 1, 1, 1, 1, 1, 1, 1, 1, 1, 1, 1, 1, 1, 1, 1, 1, 1, 1, 1, 1, 1, 1, 1, 1, 1, 1, 1, 1, 1, 1, 1, 1, 1, 1, 1, 1, 1, 1, 1, 1, 1, 1, 1, 1, 1, 1, 1, 1, 1, 1, 1, 1, 1, 1, 1, 1, 1, 1, 1, 1, 1, 1, 1, 1, 1, 1, 1, 1, 1, 1, 1, 1, 1, 1, 1, 1, 1, 1, 1, 1, 1, 1, 1, 1, 1, 1, 1, 1, 1, 1, 1, 1, 1, 1, 1, 1, 1, 1, 1, 1, 1, 1, 1, 1, 1, 1, 1, 1, 1, 1, 1, 1, 1])
me_cube_001.materials.append(mat_material)
me_cube_001.materials.append(mat_material_001)
me_cube_001.use_remesh_preserve_volume = False
me_cube_001.use_remesh_preserve_attributes = False
me_cube_001.use_mirror_vertex_groups = False
me_cube_001.update()
me_cylinder = bpy.data.meshes.new('Cylinder')
me_cylinder.from_pydata([(0.0, 1.0, -1.0), (0.0, 1.0, 1.0), (0.1951, 0.9808, -1.0), (0.1951, 0.9808, 1.0), (0.3827, 0.9239, -1.0), (0.3827, 0.9239, 1.0), (0.5556, 0.8315, -1.0), (0.5556, 0.8315, 1.0), (0.7071, 0.7071, -1.0), (0.7071, 0.7071, 1.0), (0.8315, 0.5556, -1.0), (0.8315, 0.5556, 1.0), (0.9239, 0.3827, -1.0), (0.9239, 0.3827, 1.0), (0.9808, 0.1951, -1.0), (0.9808, 0.1951, 1.0), (1.0, 7.55e-08, -1.0), (1.0, 7.55e-08, 1.0), (0.9808, -0.1951, -1.0), (0.9808, -0.1951, 1.0), (0.9239, -0.3827, -1.0), (0.9239, -0.3827, 1.0), (0.8315, -0.5556, -1.0), (0.8315, -0.5556, 1.0), (0.7071, -0.7071, -1.0), (0.7071, -0.7071, 1.0), (0.5556, -0.8315, -1.0), (0.5556, -0.8315, 1.0), (0.3827, -0.9239, -1.0), (0.3827, -0.9239, 1.0), (0.1951, -0.9808, -1.0), (0.1951, -0.9808, 1.0), (-3.258e-07, -1.0, -1.0), (-3.258e-07, -1.0, 1.0), (-0.1951, -0.9808, -1.0), (-0.1951, -0.9808, 1.0), (-0.3827, -0.9239, -1.0), (-0.3827, -0.9239, 1.0), (-0.5556, -0.8315, -1.0), (-0.5556, -0.8315, 1.0), (-0.7071, -0.7071, -1.0), (-0.7071, -0.7071, 1.0), (-0.8315, -0.5556, -1.0), (-0.8315, -0.5556, 1.0), (-0.9239, -0.3827, -1.0), (-0.9239, -0.3827, 1.0), (-0.9808, -0.1951, -1.0), (-0.9808, -0.1951, 1.0), (-1.0, 9.656e-07, -1.0), (-1.0, 9.656e-07, 1.0), (-0.9808, 0.1951, -1.0), (-0.9808, 0.1951, 1.0), (-0.9239, 0.3827, -1.0), (-0.9239, 0.3827, 1.0), (-0.8315, 0.5556, -1.0), (-0.8315, 0.5556, 1.0), (-0.7071, 0.7071, -1.0), (-0.7071, 0.7071, 1.0), (-0.5556, 0.8315, -1.0), (-0.5556, 0.8315, 1.0), (-0.3827, 0.9239, -1.0), (-0.3827, 0.9239, 1.0), (-0.1951, 0.9808, -1.0), (-0.1951, 0.9808, 1.0)], [], [(0, 1, 3, 2), (2, 3, 5, 4), (4, 5, 7, 6), (6, 7, 9, 8), (8, 9, 11, 10), (10, 11, 13, 12), (12, 13, 15, 14), (14, 15, 17, 16), (16, 17, 19, 18), (18, 19, 21, 20), (20, 21, 23, 22), (22, 23, 25, 24), (24, 25, 27, 26), (26, 27, 29, 28), (28, 29, 31, 30), (30, 31, 33, 32), (32, 33, 35, 34), (34, 35, 37, 36), (36, 37, 39, 38), (38, 39, 41, 40), (40, 41, 43, 42), (42, 43, 45, 44), (44, 45, 47, 46), (46, 47, 49, 48), (48, 49, 51, 50), (50, 51, 53, 52), (52, 53, 55, 54), (54, 55, 57, 56), (56, 57, 59, 58), (58, 59, 61, 60), (3, 1, 63, 61, 59, 57, 55, 53, 51, 49, 47, 45, 43, 41, 39, 37, 35, 33, 31, 29, 27, 25, 23, 21, 19, 17, 15, 13, 11, 9, 7, 5), (62, 63, 1, 0), (60, 61, 63, 62), (0, 2, 4, 6, 8, 10, 12, 14, 16, 18, 20, 22, 24, 26, 28, 30, 32, 34, 36, 38, 40, 42, 44, 46, 48, 50, 52, 54, 56, 58, 60, 62)])
me_cylinder.materials.append(mat_material_002)
me_cylinder.use_remesh_preserve_volume = False
me_cylinder.use_remesh_preserve_attributes = False
me_cylinder.use_mirror_vertex_groups = False
me_cylinder.update()
me_cube = bpy.data.meshes.new('Cube')
me_cube.from_pydata([(-0.9474, -0.9085, -0.8506), (-0.9, -0.8742, 0.8661), (-0.9474, 0.8609, -0.8506), (-0.9022, 0.8356, 0.8661), (0.8219, -0.9085, -0.8506), (0.7745, -0.8742, 0.8661), (0.8219, 0.8609, -0.8506), (0.7724, 0.8356, 0.8661), (-0.9663, -0.9381, -0.6444), (-0.9938, -0.9665, -0.3893), (-0.9998, -0.9725, -0.1085), (-0.9998, -0.9725, 0.1766), (-0.9938, -0.9665, 0.4574), (-0.9629, -0.9358, 0.7087), (-0.9226, -0.6777, 0.8936), (-0.9244, -0.4191, 0.8965), (-0.9244, -0.1556, 0.8967), (-0.9244, 0.108, 0.8967), (-0.9244, 0.3715, 0.8965), (-0.9228, 0.6309, 0.8936), (-0.9648, 0.8964, 0.7087), (-0.9957, 0.9269, 0.4574), (-1.002, 0.9329, 0.1766), (-1.002, 0.9329, -0.1085), (-0.9957, 0.9269, -0.3893), (-0.968, 0.8978, -0.6444), (-0.9474, 0.6081, -0.8506), (-0.9474, 0.3553, -0.8506), (-0.9474, 0.1026, -0.8506), (-0.9474, -0.1502, -0.8506), (-0.9474, -0.4029, -0.8506), (-0.9474, -0.6557, -0.8506), (-0.7202, 0.8985, 0.8939), (-0.4512, 0.9574, 0.9193), (-0.1985, 0.9574, 0.9194), (0.0543, 0.9574, 0.9194), (0.3071, 0.9574, 0.9193), (0.5829, 0.8985, 0.8939), (0.8354, 0.8964, 0.7087), (0.8665, 0.9269, 0.4574), (0.8725, 0.9329, 0.1766), (0.8725, 0.9329, -0.1085), (0.8665, 0.9269, -0.3893), (0.839, 0.8978, -0.6444), (0.5598, 0.9574, -0.8506), (0.3071, 0.9574, -0.8506), (0.0543, 0.9574, -0.8506), (-0.1985, 0.9574, -0.8506), (-0.4512, 0.9574, -0.8506), (-0.704, 0.9574, -0.8506), (0.7969, 0.6309, 0.8936), (0.7989, 0.3715, 0.8965), (0.7989, 0.108, 0.8967), (0.7989, -0.1556, 0.8967), (0.7989, -0.4191, 0.8965), (0.7971, -0.6777, 0.8936), (0.8374, -0.9358, 0.7087), (0.8683, -0.9665, 0.4574), (0.8743, -0.9725, 0.1766), (0.8743, -0.9725, -0.1085), (0.8683, -0.9665, -0.3893), (0.8408, -0.9381, -0.6444), (0.8219, -0.6557, -0.8506), (0.8219, -0.4029, -0.8506), (0.8219, -0.1502, -0.8506), (0.8219, 0.1026, -0.8506), (0.8219, 0.3553, -0.8506), (0.8219, 0.6081, -0.8506), (0.5902, -0.9192, 0.8925), (0.3349, -0.9334, 0.8981), (0.06989, -0.9346, 0.8984), (-0.1954, -0.9346, 0.8984), (-0.4604, -0.9334, 0.8981), (-0.7157, -0.9192, 0.8925), (-0.6947, -0.9658, -0.8506), (-0.4419, -0.9658, -0.8506), (-0.1891, -0.9658, -0.8506), (0.06363, -0.9658, -0.8506), (0.3164, -0.9658, -0.8506), (0.5691, -0.9658, -0.8506), (0.6319, -0.7184, 0.9558), (0.3658, -0.7381, 0.9727), (0.08011, -0.7381, 0.9727), (-0.2056, -0.7381, 0.9727), (-0.4913, -0.7381, 0.9727), (-0.7574, -0.7184, 0.9558), (0.6319, -0.4406, 0.9074), (0.3658, -0.4524, 0.9243), (0.08011, -0.4524, 0.9243), (-0.2056, -0.4524, 0.9243), (-0.4913, -0.4524, 0.9243), (-0.7574, -0.4406, 0.9074), (0.6319, -0.1627, 0.9074), (0.3658, -0.1667, 0.9243), (0.08011, -0.1667, 0.9243), (-0.2056, -0.1667, 0.9243), (-0.4913, -0.1667, 0.9243), (-0.7574, -0.1627, 0.9074), (0.6319, 0.1151, 0.9074), (0.3658, 0.1191, 0.9243), (0.08011, 0.1191, 0.9243), (-0.2056, 0.1191, 0.9243), (-0.4913, 0.1191, 0.9243), (-0.7574, 0.1151, 0.9074), (0.6319, 0.393, 0.9074), (0.3658, 0.4048, 0.9243), (0.08011, 0.4048, 0.9243), (-0.2056, 0.4048, 0.9243), (-0.4913, 0.4048, 0.9243), (-0.7574, 0.393, 0.9074), (0.6319, 0.6708, 0.9558), (0.3658, 0.6905, 0.9727), (0.08011, 0.6905, 0.9727), (-0.2056, 0.6905, 0.9727), (-0.4913, 0.6905, 0.9727), (-0.7574, 0.6708, 0.9558), (-0.7573, -0.7183, -0.9383), (-0.4913, -0.7381, -0.966), (-0.2056, -0.7381, -0.966), (0.08011, -0.7381, -0.966), (0.3658, -0.7381, -0.966), (0.6318, -0.7183, -0.9383), (-0.7573, -0.4405, -0.9383), (-0.4913, -0.4524, -0.966), (-0.2056, -0.4524, -0.966), (0.08011, -0.4524, -0.966), (0.3658, -0.4524, -0.966), (0.6318, -0.4405, -0.9383), (-0.7573, -0.1627, -0.9383), (-0.4913, -0.1667, -0.966), (-0.2056, -0.1667, -0.966), (0.08011, -0.1667, -0.966), (0.3658, -0.1667, -0.966), (0.6318, -0.1627, -0.9383), (-0.7573, 0.1151, -0.9383), (-0.4913, 0.1191, -0.966), (-0.2056, 0.1191, -0.966), (0.08011, 0.1191, -0.966), (0.3658, 0.1191, -0.966), (0.6318, 0.1151, -0.9383), (-0.7573, 0.3929, -0.9383), (-0.4913, 0.4048, -0.966), (-0.2056, 0.4048, -0.966), (0.08011, 0.4048, -0.966), (0.3658, 0.4048, -0.966), (0.6318, 0.3929, -0.9383), (-0.7573, 0.6707, -0.9383), (-0.4913, 0.6905, -0.966), (-0.2056, 0.6905, -0.966), (0.08011, 0.6905, -0.966), (0.3658, 0.6905, -0.966), (0.6318, 0.6707, -0.9383), (0.6205, -1.023, 0.7109), (0.6423, -1.058, 0.4574), (0.6468, -1.065, 0.1766), (0.6468, -1.065, -0.1085), (0.6423, -1.058, -0.3893), (0.6185, -1.026, -0.6444), (0.35, -1.038, 0.7112), (0.363, -1.074, 0.4574), (0.3656, -1.08, 0.1766), (0.3656, -1.08, -0.1085), (0.363, -1.074, -0.3893), (0.3486, -1.04, -0.6444), (0.07483, -1.039, 0.7112), (0.07916, -1.074, 0.4574), (0.08005, -1.081, 0.1766), (0.08005, -1.081, -0.1085), (0.07916, -1.074, -0.3893), (0.07437, -1.041, -0.6444), (-0.2003, -1.039, 0.7112), (-0.2047, -1.074, 0.4574), (-0.2056, -1.081, 0.1766), (-0.2056, -1.081, -0.1085), (-0.2047, -1.074, -0.3893), (-0.1999, -1.041, -0.6444), (-0.4755, -1.038, 0.7112), (-0.4885, -1.074, 0.4574), (-0.4912, -1.08, 0.1766), (-0.4912, -1.08, -0.1085), (-0.4885, -1.074, -0.3893), (-0.4741, -1.04, -0.6444), (-0.746, -1.023, 0.7109), (-0.7678, -1.058, 0.4574), (-0.7723, -1.065, 0.1766), (-0.7723, -1.065, -0.1085), (-0.7678, -1.058, -0.3893), (-0.744, -1.026, -0.6444), (0.8911, 0.661, 0.7114), (0.926, 0.6828, 0.4574), (0.9322, 0.6872, 0.1766), (0.9322, 0.6872, -0.1085), (0.926, 0.6828, -0.3893), (0.8926, 0.659, -0.6444), (0.8956, 0.3888, 0.7116), (0.9306, 0.4019, 0.4574), (0.9179, 0.3987, 0.1741), (0.9179, 0.3987, -0.1056), (0.9306, 0.4019, -0.3893), (0.8971, 0.3876, -0.6444), (0.8956, 0.1137, 0.7116), (0.9118, 0.1176, 0.4496), (0.9179, 0.1185, 0.1741), (0.9179, 0.1185, -0.1056), (0.9118, 0.1176, -0.3811), (0.8971, 0.1133, -0.6444), (0.8956, -0.1613, 0.7116), (0.9118, -0.1609, 0.4496), (0.9179, -0.1617, 0.1741), (0.9179, -0.1617, -0.1056), (0.9306, -0.1657, -0.3893), (0.8971, -0.1609, -0.6444), (0.8956, -0.4364, 0.7116), (0.9306, -0.4495, 0.4574), (0.9368, -0.4522, 0.1766), (0.9368, -0.4522, -0.1085), (0.9306, -0.4495, -0.3893), (0.8971, -0.4352, -0.6444), (0.8912, -0.7079, 0.7114), (0.9262, -0.7298, 0.4574), (0.9324, -0.7342, 0.1766), (0.9324, -0.7342, -0.1085), (0.9262, -0.7298, -0.3893), (0.8928, -0.706, -0.6444), (-0.7533, 1.006, 0.7109), (-0.7753, 1.042, 0.4574), (-0.7797, 1.048, 0.1766), (-0.7797, 1.048, -0.1085), (-0.7753, 1.042, -0.3893), (-0.7516, 1.01, -0.6444), (-0.4834, 1.032, 0.7138), (-0.4977, 1.065, 0.4577), (-0.5003, 1.071, 0.1766), (-0.5003, 1.071, -0.1085), (-0.4977, 1.065, -0.3896), (-0.4834, 1.032, -0.6456), (-0.2113, 1.047, 0.7299), (-0.2149, 1.073, 0.4626), (-0.2149, 1.073, 0.1769), (-0.2149, 1.073, -0.1088), (-0.2149, 1.073, -0.3945), (-0.2113, 1.047, -0.6618), (0.0671, 1.047, 0.7299), (0.07078, 1.073, 0.4626), (0.07078, 1.073, 0.1769), (0.07078, 1.073, -0.1088), (0.07078, 1.073, -0.3945), (0.0671, 1.047, -0.6618), (0.3396, 1.032, 0.7138), (0.3539, 1.065, 0.4577), (0.3565, 1.071, 0.1766), (0.3565, 1.071, -0.1085), (0.3539, 1.065, -0.3896), (0.3396, 1.032, -0.6456), (0.6132, 1.006, 0.7109), (0.6349, 1.042, 0.4574), (0.6394, 1.048, 0.1766), (0.6394, 1.048, -0.1085), (0.6349, 1.042, -0.3893), (0.6109, 1.01, -0.6444), (-1.017, -0.7079, 0.7114), (-1.052, -0.7298, 0.4574), (-1.058, -0.7342, 0.1766), (-1.058, -0.7342, -0.1085), (-1.052, -0.7298, -0.3893), (-1.018, -0.706, -0.6444), (-1.021, -0.4364, 0.7116), (-1.056, -0.4495, 0.4574), (-1.062, -0.4522, 0.1766), (-1.062, -0.4522, -0.1085), (-1.056, -0.4495, -0.3893), (-1.023, -0.4352, -0.6444), (-1.021, -0.1613, 0.7116), (-1.037, -0.1609, 0.4496), (-1.043, -0.1617, 0.1741), (-1.043, -0.1617, -0.1056), (-1.056, -0.1657, -0.3893), (-1.023, -0.1609, -0.6444), (-1.021, 0.1137, 0.7116), (-1.037, 0.1176, 0.4496), (-1.043, 0.1185, 0.1741), (-1.043, 0.1185, -0.1056), (-1.037, 0.1176, -0.3811), (-1.023, 0.1133, -0.6444), (-1.021, 0.3888, 0.7116), (-1.056, 0.4019, 0.4574), (-1.043, 0.3987, 0.1741), (-1.043, 0.3987, -0.1056), (-1.056, 0.4019, -0.3893), (-1.023, 0.3876, -0.6444), (-1.017, 0.661, 0.7114), (-1.052, 0.6828, 0.4574), (-1.058, 0.6872, 0.1766), (-1.058, 0.6872, -0.1085), (-1.052, 0.6828, -0.3893), (-1.018, 0.659, -0.6444), (-0.2131, 1.06, 0.5963), (-0.2149, 1.073, 0.3198), (-0.2149, 1.073, 0.03404), (-0.2149, 1.073, -0.2517), (0.06894, 1.06, 0.5963), (0.07078, 1.073, 0.3198), (0.07078, 1.073, 0.03404), (0.07078, 1.073, -0.2517), (-0.07208, 1.021, 0.7197), (-0.07208, 1.045, 0.4621), (-0.07208, 1.046, 0.1769), (-0.07208, 1.046, -0.1088), (-0.07208, 1.046, -0.3836), (-0.07208, 1.046, -0.2517), (-0.07208, 1.046, 0.03404), (-0.07208, 1.046, 0.3198), (-0.07208, 1.033, 0.5963), (-0.214, 1.066, 0.5294), (-0.2149, 1.073, 0.2483), (-0.2149, 1.073, -0.03738), (-0.2149, 1.073, -0.3231), (0.06986, 1.066, 0.5294), (0.07078, 1.073, 0.2483), (0.07078, 1.073, -0.03738), (0.07078, 1.073, -0.3231), (-0.1417, 1.02, 0.7299), (-0.1435, 1.046, 0.4626), (-0.1435, 1.046, 0.1769), (-0.1435, 1.046, -0.1088), (-0.1435, 1.046, -0.3945), (-0.2122, 1.053, 0.6631), (-0.2149, 1.073, 0.3912), (-0.2149, 1.073, 0.1055), (-0.2149, 1.073, -0.1802), (0.06802, 1.053, 0.6631), (0.07078, 1.073, 0.3912), (0.07078, 1.073, 0.1055), (0.07078, 1.073, -0.1802), (-0.002488, 1.02, 0.7299), (-0.0006476, 1.046, 0.4626), (-0.0006476, 1.046, 0.1769), (-0.0006476, 1.046, -0.1088), (-0.0006476, 1.046, -0.3945), (-0.07208, 1.046, -0.3231), (-0.07208, 1.046, -0.1802), (-0.1435, 1.046, -0.2517), (-0.0006476, 1.046, -0.2517), (-0.07208, 1.046, -0.03738), (-0.07208, 1.046, 0.1055), (-0.1435, 1.046, 0.03404), (-0.0006476, 1.046, 0.03404), (-0.07208, 1.046, 0.2483), (-0.07208, 1.046, 0.3912), (-0.1435, 1.046, 0.3198), (-0.0006476, 1.046, 0.3198), (-0.07208, 1.039, 0.5294), (-0.07208, 1.027, 0.6631), (-0.1426, 1.033, 0.5963), (-0.001568, 1.033, 0.5963), (-0.002028, 1.027, 0.6631), (-0.1421, 1.027, 0.6631), (-0.143, 1.039, 0.5294), (-0.0006476, 1.046, 0.3912), (-0.1435, 1.046, 0.3912), (-0.1435, 1.046, 0.2483), (-0.0006476, 1.046, 0.1055), (-0.1435, 1.046, 0.1055), (-0.1435, 1.046, -0.03738), (-0.0006476, 1.046, -0.1802), (-0.1435, 1.046, -0.1802), (-0.1435, 1.046, -0.3231), (-0.0006476, 1.046, -0.3231), (-0.0006476, 1.046, -0.03738), (-0.0006476, 1.046, 0.2483), (-0.001108, 1.039, 0.5294), (-0.03725, 1.021, 0.7206), (-0.03638, 1.045, 0.4621), (-0.03636, 1.046, 0.1769), (-0.03636, 1.046, -0.1088), (-0.03636, 1.046, -0.3846), (-0.07208, 1.046, -0.3581), (-0.07208, 1.046, -0.216), (-0.03636, 1.046, -0.2517), (-0.07208, 1.046, -0.0731), (-0.07208, 1.046, 0.06976), (-0.03636, 1.046, 0.03404), (-0.07208, 1.046, 0.2126), (-0.07208, 1.046, 0.3555), (-0.03636, 1.046, 0.3198), (-0.07208, 1.043, 0.496), (-0.07208, 1.03, 0.6297), (-0.03682, 1.033, 0.5963), (-0.1069, 1.021, 0.7206), (-0.1078, 1.045, 0.4621), (-0.1078, 1.046, 0.1769), (-0.1078, 1.046, -0.1088), (-0.1078, 1.046, -0.3846), (-0.07208, 1.046, -0.2874), (-0.07208, 1.046, -0.1445), (-0.1078, 1.046, -0.2517), (-0.07208, 1.046, -0.00167), (-0.07208, 1.046, 0.1412), (-0.1078, 1.046, 0.03404), (-0.07208, 1.046, 0.284), (-0.07208, 1.046, 0.4269), (-0.1078, 1.046, 0.3198), (-0.07208, 1.036, 0.5629), (-0.07208, 1.023, 0.6958), (-0.1073, 1.033, 0.5963), (-0.001798, 1.03, 0.6297), (-0.002258, 1.023, 0.6965), (-0.03705, 1.027, 0.6631), (-0.1424, 1.03, 0.6297), (-0.1419, 1.023, 0.6965), (-0.1071, 1.027, 0.6631), (-0.1433, 1.043, 0.496), (-0.1428, 1.036, 0.5629), (-0.1076, 1.039, 0.5294), (-0.0006476, 1.046, 0.3555), (-0.0006476, 1.046, 0.4269), (-0.03636, 1.046, 0.3912), (-0.1435, 1.046, 0.3555), (-0.1435, 1.046, 0.4269), (-0.1078, 1.046, 0.3912), (-0.1435, 1.046, 0.2126), (-0.1435, 1.046, 0.284), (-0.1078, 1.046, 0.2483), (-0.0006476, 1.046, 0.06976), (-0.0006476, 1.046, 0.1412), (-0.03636, 1.046, 0.1055), (-0.1435, 1.046, 0.06976), (-0.1435, 1.046, 0.1412), (-0.1078, 1.046, 0.1055), (-0.1435, 1.046, -0.0731), (-0.1435, 1.046, -0.00167), (-0.1078, 1.046, -0.03738), (-0.0006476, 1.046, -0.216), (-0.0006476, 1.046, -0.1445), (-0.03636, 1.046, -0.1802), (-0.1435, 1.046, -0.216), (-0.1435, 1.046, -0.1445), (-0.1078, 1.046, -0.1802), (-0.1435, 1.046, -0.3588), (-0.1435, 1.046, -0.2874), (-0.1078, 1.046, -0.3231), (-0.0006476, 1.046, -0.3588), (-0.0006476, 1.046, -0.2874), (-0.03636, 1.046, -0.3231), (-0.0006476, 1.046, -0.0731), (-0.0006476, 1.046, -0.00167), (-0.03636, 1.046, -0.03738), (-0.0006476, 1.046, 0.2126), (-0.0006476, 1.046, 0.284), (-0.03636, 1.046, 0.2483), (-0.0008776, 1.043, 0.496), (-0.001338, 1.036, 0.5629), (-0.03659, 1.039, 0.5294), (-0.03671, 1.036, 0.5629), (-0.03648, 1.043, 0.496), (-0.03636, 1.046, 0.284), (-0.03636, 1.046, 0.2126), (-0.03636, 1.046, -0.00167), (-0.03636, 1.046, -0.0731), (-0.03636, 1.046, -0.2874), (-0.03636, 1.046, -0.3581), (-0.1078, 1.046, -0.2874), (-0.1078, 1.046, -0.1445), (-0.03636, 1.046, -0.1445), (-0.03636, 1.046, -0.216), (-0.1078, 1.046, -0.00167), (-0.1078, 1.046, 0.1412), (-0.03636, 1.046, 0.1412), (-0.03636, 1.046, 0.06976), (-0.1078, 1.046, 0.284), (-0.1078, 1.046, 0.4269), (-0.03636, 1.046, 0.4269), (-0.03636, 1.046, 0.3555), (-0.1074, 1.036, 0.5629), (-0.107, 1.023, 0.6958), (-0.03716, 1.023, 0.6958), (-0.03694, 1.03, 0.6297), (-0.1072, 1.03, 0.6297), (-0.1077, 1.043, 0.496), (-0.1078, 1.046, 0.3555), (-0.1078, 1.046, 0.2126), (-0.1078, 1.046, 0.06976), (-0.1078, 1.046, -0.0731), (-0.1078, 1.046, -0.216), (-0.1078, 1.046, -0.3581)], [], [(295, 25, 2, 26), (259, 43, 6, 44), (223, 61, 4, 62), (187, 8, 0, 74), (151, 44, 6, 67), (115, 32, 3, 19), (73, 85, 14, 1), (85, 91, 15, 14), (91, 97, 16, 15), (97, 103, 17, 16), (103, 109, 18, 17), (109, 115, 19, 18), (5, 55, 80, 68), (68, 80, 81, 69), (69, 81, 82, 70), (70, 82, 83, 71), (71, 83, 84, 72), (72, 84, 85, 73), (55, 54, 86, 80), (80, 86, 87, 81), (82, 88, 89, 83), (84, 90, 91, 85), (54, 53, 92, 86), (86, 92, 93, 87), (88, 94, 95, 89), (90, 96, 97, 91), (53, 52, 98, 92), (92, 98, 99, 93), (94, 100, 101, 95), (96, 102, 103, 97), (52, 51, 104, 98), (98, 104, 105, 99), (100, 106, 107, 101), (102, 108, 109, 103), (51, 50, 110, 104), (104, 110, 111, 105), (106, 112, 113, 107), (108, 114, 115, 109), (50, 7, 37, 110), (110, 37, 36, 111), (111, 36, 35, 112), (112, 35, 34, 113), (113, 34, 33, 114), (114, 33, 32, 115), (79, 121, 62, 4), (121, 127, 63, 62), (127, 133, 64, 63), (133, 139, 65, 64), (139, 145, 66, 65), (145, 151, 67, 66), (0, 31, 116, 74), (74, 116, 117, 75), (75, 117, 118, 76), (76, 118, 119, 77), (77, 119, 120, 78), (78, 120, 121, 79), (31, 30, 122, 116), (116, 122, 123, 117), (117, 123, 124, 118), (118, 124, 125, 119), (119, 125, 126, 120), (120, 126, 127, 121), (30, 29, 128, 122), (122, 128, 129, 123), (123, 129, 130, 124), (124, 130, 131, 125), (125, 131, 132, 126), (126, 132, 133, 127), (29, 28, 134, 128), (128, 134, 135, 129), (129, 135, 136, 130), (130, 136, 137, 131), (131, 137, 138, 132), (132, 138, 139, 133), (28, 27, 140, 134), (134, 140, 141, 135), (135, 141, 142, 136), (136, 142, 143, 137), (137, 143, 144, 138), (138, 144, 145, 139), (27, 26, 146, 140), (140, 146, 147, 141), (141, 147, 148, 142), (142, 148, 149, 143), (143, 149, 150, 144), (144, 150, 151, 145), (26, 2, 49, 146), (146, 49, 48, 147), (147, 48, 47, 148), (148, 47, 46, 149), (149, 46, 45, 150), (150, 45, 44, 151), (61, 157, 79, 4), (157, 163, 78, 79), (163, 169, 77, 78), (169, 175, 76, 77), (175, 181, 75, 76), (181, 187, 74, 75), (5, 68, 152, 56), (56, 152, 153, 57), (57, 153, 154, 58), (58, 154, 155, 59), (59, 155, 156, 60), (60, 156, 157, 61), (68, 69, 158, 152), (152, 158, 159, 153), (153, 159, 160, 154), (154, 160, 161, 155), (155, 161, 162, 156), (156, 162, 163, 157), (69, 70, 164, 158), (158, 164, 165, 159), (159, 165, 166, 160), (160, 166, 167, 161), (161, 167, 168, 162), (162, 168, 169, 163), (70, 71, 170, 164), (164, 170, 171, 165), (165, 171, 172, 166), (166, 172, 173, 167), (167, 173, 174, 168), (168, 174, 175, 169), (71, 72, 176, 170), (170, 176, 177, 171), (171, 177, 178, 172), (172, 178, 179, 173), (173, 179, 180, 174), (174, 180, 181, 175), (72, 73, 182, 176), (176, 182, 183, 177), (177, 183, 184, 178), (178, 184, 185, 179), (179, 185, 186, 180), (180, 186, 187, 181), (73, 1, 13, 182), (182, 13, 12, 183), (183, 12, 11, 184), (184, 11, 10, 185), (185, 10, 9, 186), (186, 9, 8, 187), (43, 193, 67, 6), (193, 199, 66, 67), (199, 205, 65, 66), (205, 211, 64, 65), (211, 217, 63, 64), (217, 223, 62, 63), (7, 50, 188, 38), (38, 188, 189, 39), (39, 189, 190, 40), (40, 190, 191, 41), (41, 191, 192, 42), (42, 192, 193, 43), (50, 51, 194, 188), (188, 194, 195, 189), (189, 195, 196, 190), (190, 196, 197, 191), (191, 197, 198, 192), (192, 198, 199, 193), (51, 52, 200, 194), (194, 200, 201, 195), (195, 201, 202, 196), (196, 202, 203, 197), (197, 203, 204, 198), (198, 204, 205, 199), (52, 53, 206, 200), (200, 206, 207, 201), (201, 207, 208, 202), (202, 208, 209, 203), (203, 209, 210, 204), (204, 210, 211, 205), (53, 54, 212, 206), (206, 212, 213, 207), (207, 213, 214, 208), (208, 214, 215, 209), (209, 215, 216, 210), (210, 216, 217, 211), (54, 55, 218, 212), (212, 218, 219, 213), (213, 219, 220, 214), (214, 220, 221, 215), (215, 221, 222, 216), (216, 222, 223, 217), (55, 5, 56, 218), (218, 56, 57, 219), (219, 57, 58, 220), (220, 58, 59, 221), (221, 59, 60, 222), (222, 60, 61, 223), (25, 229, 49, 2), (229, 235, 48, 49), (235, 241, 47, 48), (241, 247, 46, 47), (247, 253, 45, 46), (253, 259, 44, 45), (3, 32, 224, 20), (20, 224, 225, 21), (21, 225, 226, 22), (22, 226, 227, 23), (23, 227, 228, 24), (24, 228, 229, 25), (32, 33, 230, 224), (224, 230, 231, 225), (225, 231, 232, 226), (226, 232, 233, 227), (227, 233, 234, 228), (228, 234, 235, 229), (33, 34, 236, 230), (230, 236, 326, 296, 313, 237, 231), (231, 237, 327, 297, 314, 238, 232), (232, 238, 328, 298, 315, 239, 233), (233, 239, 329, 299, 316, 240, 234), (234, 240, 241, 235), (34, 35, 242, 334, 371, 304, 388, 321, 236), (370, 317, 243, 335, 450), (369, 318, 244, 336, 447), (368, 319, 245, 337, 444), (367, 320, 246, 338, 441), (240, 325, 392, 308, 375, 338, 246, 247, 241), (35, 36, 248, 242), (242, 248, 249, 243, 317, 300, 330), (243, 249, 250, 244, 318, 301, 331), (244, 250, 251, 245, 319, 302, 332), (245, 251, 252, 246, 320, 303, 333), (246, 252, 253, 247), (36, 37, 254, 248), (248, 254, 255, 249), (249, 255, 256, 250), (250, 256, 257, 251), (251, 257, 258, 252), (252, 258, 259, 253), (37, 7, 38, 254), (254, 38, 39, 255), (255, 39, 40, 256), (256, 40, 41, 257), (257, 41, 42, 258), (258, 42, 43, 259), (8, 265, 31, 0), (265, 271, 30, 31), (271, 277, 29, 30), (277, 283, 28, 29), (283, 289, 27, 28), (289, 295, 26, 27), (1, 14, 260, 13), (13, 260, 261, 12), (12, 261, 262, 11), (11, 262, 263, 10), (10, 263, 264, 9), (9, 264, 265, 8), (14, 15, 266, 260), (260, 266, 267, 261), (261, 267, 268, 262), (262, 268, 269, 263), (263, 269, 270, 264), (264, 270, 271, 265), (15, 16, 272, 266), (266, 272, 273, 267), (267, 273, 274, 268), (268, 274, 275, 269), (269, 275, 276, 270), (270, 276, 277, 271), (16, 17, 278, 272), (272, 278, 279, 273), (273, 279, 280, 274), (274, 280, 281, 275), (275, 281, 282, 276), (276, 282, 283, 277), (17, 18, 284, 278), (278, 284, 285, 279), (279, 285, 286, 280), (280, 286, 287, 281), (281, 287, 288, 282), (282, 288, 289, 283), (18, 19, 290, 284), (284, 290, 291, 285), (285, 291, 292, 286), (286, 292, 293, 287), (287, 293, 294, 288), (288, 294, 295, 289), (19, 3, 20, 290), (290, 20, 21, 291), (291, 21, 22, 292), (292, 22, 23, 293), (293, 23, 24, 294), (294, 24, 25, 295), (484, 376, 308, 392), (483, 377, 309, 395), (364, 333, 303, 342, 432), (482, 379, 307, 391), (481, 380, 310, 398), (361, 332, 302, 346, 423), (480, 382, 306, 390), (479, 383, 311, 401), (358, 331, 301, 350, 414), (478, 385, 305, 389), (477, 386, 312, 404), (355, 330, 300, 354, 405), (476, 405, 354, 387), (475, 406, 355, 407), (334, 242, 330, 355, 406), (326, 356, 408, 353, 296), (236, 321, 409, 356, 326), (474, 403, 352, 410), (313, 357, 411, 322, 237), (296, 353, 412, 357, 313), (473, 402, 351, 413), (472, 414, 350, 384), (471, 415, 358, 416), (335, 243, 331, 358, 415), (327, 359, 417, 349, 297), (237, 322, 418, 359, 327), (470, 400, 348, 419), (314, 360, 420, 323, 238), (297, 349, 421, 360, 314), (469, 399, 347, 422), (468, 423, 346, 381), (467, 424, 361, 425), (336, 244, 332, 361, 424), (328, 362, 426, 345, 298), (238, 323, 427, 362, 328), (466, 397, 344, 428), (315, 363, 429, 324, 239), (298, 345, 430, 363, 315), (465, 396, 343, 431), (464, 432, 342, 378), (463, 433, 364, 434), (337, 245, 333, 364, 433), (329, 365, 435, 341, 299), (239, 324, 436, 365, 329), (462, 394, 340, 437), (316, 366, 438, 325, 240), (299, 341, 439, 366, 316), (461, 393, 339, 440), (460, 441, 338, 375), (459, 442, 367, 443), (342, 303, 320, 367, 442), (458, 444, 337, 374), (457, 445, 368, 446), (346, 302, 319, 368, 445), (456, 447, 336, 373), (455, 448, 369, 449), (350, 301, 318, 369, 448), (454, 450, 335, 372), (453, 451, 370, 452), (354, 300, 317, 370, 451), (402, 453, 452, 351), (312, 387, 453, 402), (387, 354, 451, 453), (385, 454, 372, 305), (351, 452, 454, 385), (452, 370, 450, 454), (399, 455, 449, 347), (311, 384, 455, 399), (384, 350, 448, 455), (382, 456, 373, 306), (347, 449, 456, 382), (449, 369, 447, 456), (396, 457, 446, 343), (310, 381, 457, 396), (381, 346, 445, 457), (379, 458, 374, 307), (343, 446, 458, 379), (446, 368, 444, 458), (393, 459, 443, 339), (309, 378, 459, 393), (378, 342, 442, 459), (376, 460, 375, 308), (339, 443, 460, 376), (443, 367, 441, 460), (439, 461, 440, 366), (341, 395, 461, 439), (395, 309, 393, 461), (436, 462, 437, 365), (324, 391, 462, 436), (391, 307, 394, 462), (394, 463, 434, 340), (307, 374, 463, 394), (374, 337, 433, 463), (377, 464, 378, 309), (340, 434, 464, 377), (434, 364, 432, 464), (430, 465, 431, 363), (345, 398, 465, 430), (398, 310, 396, 465), (427, 466, 428, 362), (323, 390, 466, 427), (390, 306, 397, 466), (397, 467, 425, 344), (306, 373, 467, 397), (373, 336, 424, 467), (380, 468, 381, 310), (344, 425, 468, 380), (425, 361, 423, 468), (421, 469, 422, 360), (349, 401, 469, 421), (401, 311, 399, 469), (418, 470, 419, 359), (322, 389, 470, 418), (389, 305, 400, 470), (400, 471, 416, 348), (305, 372, 471, 400), (372, 335, 415, 471), (383, 472, 384, 311), (348, 416, 472, 383), (416, 358, 414, 472), (412, 473, 413, 357), (353, 404, 473, 412), (404, 312, 402, 473), (409, 474, 410, 356), (321, 388, 474, 409), (388, 304, 403, 474), (403, 475, 407, 352), (304, 371, 475, 403), (371, 334, 406, 475), (386, 476, 387, 312), (352, 407, 476, 386), (407, 355, 405, 476), (408, 477, 404, 353), (356, 410, 477, 408), (410, 352, 386, 477), (411, 478, 389, 322), (357, 413, 478, 411), (413, 351, 385, 478), (417, 479, 401, 349), (359, 419, 479, 417), (419, 348, 383, 479), (420, 480, 390, 323), (360, 422, 480, 420), (422, 347, 382, 480), (426, 481, 398, 345), (362, 428, 481, 426), (428, 344, 380, 481), (429, 482, 391, 324), (363, 431, 482, 429), (431, 343, 379, 482), (435, 483, 395, 341), (365, 437, 483, 435), (437, 340, 377, 483), (438, 484, 392, 325), (366, 440, 484, 438), (440, 339, 376, 484)])
me_cube.polygons.foreach_set('use_smooth', [True] * 440)
me_cube.materials.append(mat_material)
me_cube.materials.append(None)
me_cube.use_remesh_preserve_volume = False
me_cube.use_remesh_preserve_attributes = False
me_cube.use_mirror_vertex_groups = False
me_cube.update()

# ---- objects
ob_cube_002 = bpy.data.objects.new('Cube.002', me_cube_002)
ob_sun = bpy.data.objects.new('Sun', light_sun)
ob_cube_001 = bpy.data.objects.new('Cube.001', me_cube_001)
ob_cylinder = bpy.data.objects.new('Cylinder', me_cylinder)
ob_cube = bpy.data.objects.new('Cube', me_cube)
ob_lamp = bpy.data.objects.new('Lamp', light_lamp)
ob_camera = bpy.data.objects.new('Camera', cam_camera)

# ---- transforms, parenting, visibility, modifiers, constraints
ob_cube_002.location = (-0.2192, 4.474, 3.973)
ob_cube_002.scale = (1.0, 0.4395, 0.2063)
ob_cube_002.lineart.crease_threshold = 0.0
_vg = ob_cube_002.vertex_groups.new(name='Group')
_vg = ob_cube_002.vertex_groups.new(name='Group.001')
ob_sun.location = (7.192, 2.728, 11.02)
ob_sun.rotation_euler = (0.5089, 0.4867, 0.4363)
ob_sun.lineart.crease_threshold = 0.0
ob_cube_001.location = (0.0, 0.0, 2.394)
ob_cube_001.scale = (2.386, 3.846, 2.43)
ob_cube_001.lineart.crease_threshold = 0.0
_vg = ob_cube_001.vertex_groups.new(name='Farbe')
ob_cylinder.location = (1.016, 4.006, 1.707)
ob_cylinder.rotation_euler = (1.571, -0.0, 0.0)
ob_cylinder.scale = (0.354, 0.354, 0.354)
ob_cylinder.lineart.crease_threshold = 0.0
ob_cube.location = (0.0, 0.0, 2.394)
ob_cube.scale = (2.386, 3.846, 2.43)
ob_cube.lineart.crease_threshold = 0.0
_vg = ob_cube.vertex_groups.new(name='Farbe')
_m = ob_cube.modifiers.new('Solidify', 'SOLIDIFY')
_m.thickness = 0.034
_m.nonmanifold_thickness_mode = 'FIXED'
_m.nonmanifold_merge_threshold = 0.0003
ob_lamp.location = (6.33, 2.525, 5.912)
ob_lamp.rotation_euler = (0.6503, 0.05522, 1.866)
ob_lamp.lock_rotations_4d = False
ob_lamp.empty_display_type = 'ARROWS'
ob_lamp.color = (0.0, 0.0, 0.0, 0.0)
ob_lamp.lineart.crease_threshold = 0.0
ob_camera.location = (16.14, 10.62, 10.66)
ob_camera.rotation_euler = (1.165, 0.01063, 2.104)
ob_camera.lock_rotations_4d = False
ob_camera.empty_display_type = 'ARROWS'
ob_camera.color = (0.0, 0.0, 0.0, 0.0)
ob_camera.display_type = 'WIRE'
ob_camera.lineart.crease_threshold = 0.0

# ---- collection membership
col_collection_1.objects.link(ob_cube_002)
col_collection_1.objects.link(ob_sun)
col_collection_1.objects.link(ob_cube_001)
col_collection_1.objects.link(ob_cylinder)
col_collection_1.objects.link(ob_cube)
col_collection_1.objects.link(ob_lamp)
col_collection_1.objects.link(ob_camera)

# ---- scene / render settings (as saved in the file)
scene.camera = ob_camera
scene.frame_start = 1; scene.frame_end = 250; scene.frame_set(1)
scene.render.engine = 'CYCLES'
scene.render.resolution_percentage = 50
scene.render.dither_intensity = 0.0
scene.cycles.use_denoising = False
scene.cycles.samples = 10
scene.cycles.sampling_pattern = 'TABULATED_SOBOL'
scene.cycles.light_sampling_threshold = 0.0
scene.cycles.use_adaptive_sampling = False
scene.cycles.use_light_tree = False
scene.cycles.blur_glossy = 0.0
scene.cycles.pixel_filter_type = 'GAUSSIAN'
scene.cycles.sample_clamp_indirect = 0.0
scene.view_settings.view_transform = 'Standard'
bpy.context.view_layer.update()
